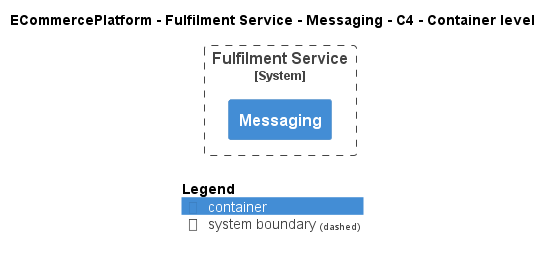

The diagram above was rendered by PlantUML. Its source (embedded in the PNG):
@startuml
!include ..\..\..\..\..\.c4s\C4_Container.puml

AddElementTag("c4interflow:lifecycle:new", $bgColor=green, $fontColor=#ffffff, $borderColor=green, $shadowing="False")
AddElementTag("c4interflow:lifecycle:changed", $bgColor=orange, $fontColor=#ffffff, $borderColor=orange, $shadowing="False")
AddElementTag("c4interflow:lifecycle:removed", $bgColor=red, $fontColor=#ffffff, $borderColor=red, $shadowing="False")

AddRelTag("c4interflow:lifecycle:new", $textColor=green, $lineColor=green)
AddRelTag("c4interflow:lifecycle:changed", $textColor=orange, $lineColor=orange)
AddRelTag("c4interflow:lifecycle:removed", $textColor=red, $lineColor=red)

SHOW_PERSON_PORTRAIT()
LAYOUT_TOP_DOWN()

skinparam linetype polyline

title ECommercePlatform - Fulfilment Service - Messaging - C4 - Container level


System_Boundary(ECommercePlatform.SoftwareSystems.FulfilmentService, "Fulfilment Service") {
    Container(ECommercePlatform.SoftwareSystems.FulfilmentService.Containers.Messaging, "Messaging", "", "")
}



SHOW_LEGEND()
@enduml